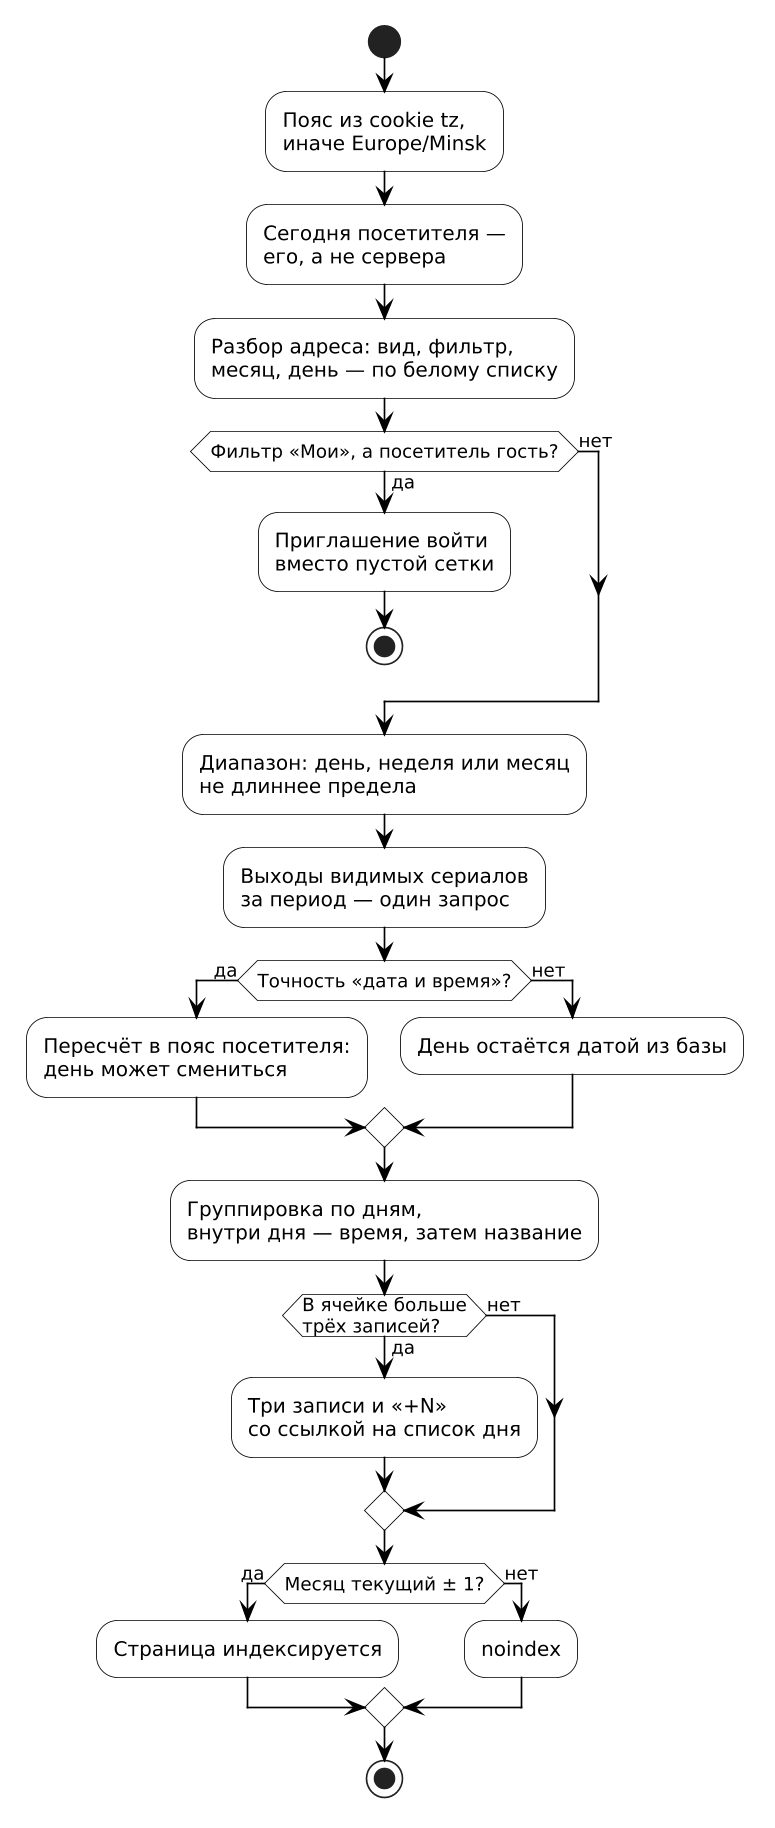

The diagram above was rendered by PlantUML. Its source (embedded in the PNG):
@startuml
skinparam monochrome true
skinparam shadowing false
skinparam defaultFontName "DejaVu Sans"
skinparam dpi 160
skinparam activity {
  BackgroundColor white
  BorderColor black
}
skinparam arrowColor black

start
:Пояс из cookie tz,\nиначе Europe/Minsk;
:Сегодня посетителя —\nего, а не сервера;
:Разбор адреса: вид, фильтр,\nмесяц, день — по белому списку;
if (Фильтр «Мои», а посетитель гость?) then (да)
  :Приглашение войти\nвместо пустой сетки;
  stop
else (нет)
endif
:Диапазон: день, неделя или месяц\nне длиннее предела;
:Выходы видимых сериалов\nза период — один запрос;
if (Точность «дата и время»?) then (да)
  :Пересчёт в пояс посетителя:\nдень может смениться;
else (нет)
  :День остаётся датой из базы;
endif
:Группировка по дням,\nвнутри дня — время, затем название;
if (В ячейке больше\nтрёх записей?) then (да)
  :Три записи и «+N»\nсо ссылкой на список дня;
else (нет)
endif
if (Месяц текущий ± 1?) then (да)
  :Страница индексируется;
else (нет)
  :noindex;
endif
stop
@enduml